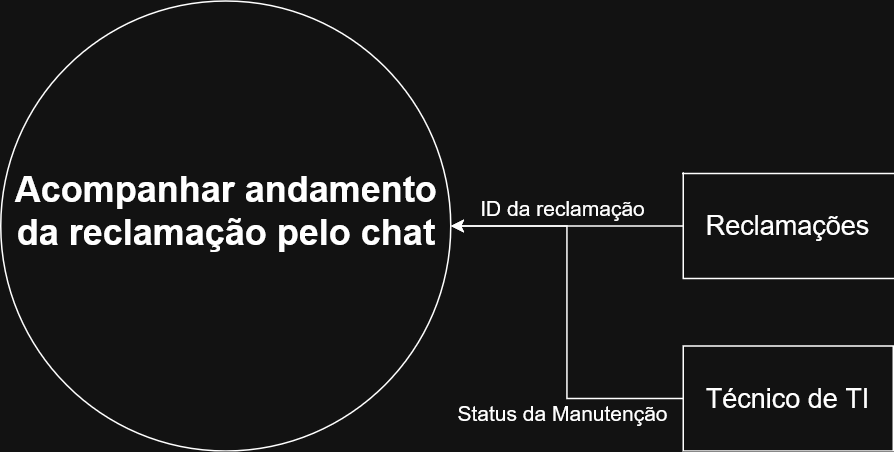

The diagram above was exported from draw.io. Its source (the exported page's mxGraphModel, read from the mxfile embedded in the PNG):
<mxGraphModel dx="576" dy="1927" grid="1" gridSize="10" guides="1" tooltips="1" connect="1" arrows="1" fold="1" page="1" pageScale="1" pageWidth="850" pageHeight="1100" math="0" shadow="0">
  <root>
    <mxCell id="0" />
    <mxCell id="1" parent="0" />
    <mxCell id="qgnq52H5JEst0Vw7azPq-1" parent="1" style="shape=ellipse;html=1;dashed=0;whiteSpace=wrap;aspect=fixed;perimeter=ellipsePerimeter;" value="" vertex="1">
      <mxGeometry height="300" width="300" x="985" y="-380" as="geometry" />
    </mxCell>
    <mxCell id="qgnq52H5JEst0Vw7azPq-2" parent="1" style="text;strokeColor=none;fillColor=none;html=1;fontSize=24;fontStyle=1;verticalAlign=middle;align=center;" value="Acompanhar andamento&lt;br&gt;da reclamação pelo chat" vertex="1">
      <mxGeometry height="40" width="100" x="1085" y="-260" as="geometry" />
    </mxCell>
    <mxCell id="qgnq52H5JEst0Vw7azPq-3" edge="1" parent="1" source="qgnq52H5JEst0Vw7azPq-4" style="edgeStyle=orthogonalEdgeStyle;rounded=0;orthogonalLoop=1;jettySize=auto;html=1;exitX=0;exitY=0.5;exitDx=0;exitDy=0;entryX=1;entryY=0.5;entryDx=0;entryDy=0;" target="qgnq52H5JEst0Vw7azPq-1">
      <mxGeometry relative="1" as="geometry" />
    </mxCell>
    <mxCell id="qgnq52H5JEst0Vw7azPq-4" parent="1" style="html=1;dashed=0;whiteSpace=wrap;shape=partialRectangle;right=0;" value="&lt;div&gt;&lt;font style=&quot;font-size: 18px;&quot;&gt;Reclamações&lt;/font&gt;&lt;/div&gt;" vertex="1">
      <mxGeometry height="70" width="140" x="1440" y="-265" as="geometry" />
    </mxCell>
    <mxCell id="qgnq52H5JEst0Vw7azPq-5" parent="1" style="text;html=1;align=center;verticalAlign=middle;whiteSpace=wrap;rounded=0;" value="&lt;font style=&quot;font-size: 14px;&quot;&gt;&lt;br&gt;ID da reclamação&lt;/font&gt;" vertex="1">
      <mxGeometry height="30" width="170" x="1275" y="-265" as="geometry" />
    </mxCell>
    <mxCell id="qgnq52H5JEst0Vw7azPq-10" edge="1" parent="1" source="qgnq52H5JEst0Vw7azPq-8" style="edgeStyle=orthogonalEdgeStyle;rounded=0;orthogonalLoop=1;jettySize=auto;html=1;exitX=0;exitY=0.5;exitDx=0;exitDy=0;" target="qgnq52H5JEst0Vw7azPq-1">
      <mxGeometry relative="1" as="geometry" />
    </mxCell>
    <mxCell id="qgnq52H5JEst0Vw7azPq-8" parent="1" style="html=1;dashed=0;whiteSpace=wrap;" value="&lt;div&gt;&lt;font style=&quot;font-size: 18px;&quot;&gt;Técnico de TI&lt;/font&gt;&lt;/div&gt;" vertex="1">
      <mxGeometry height="70" width="140" x="1440" y="-150" as="geometry" />
    </mxCell>
    <mxCell id="qgnq52H5JEst0Vw7azPq-9" parent="1" style="text;html=1;align=center;verticalAlign=middle;whiteSpace=wrap;rounded=0;" value="&lt;font style=&quot;font-size: 14px;&quot;&gt;&lt;span data-contrast=&quot;auto&quot; style=&quot;line-height: 29.0625px; font-family: Aptos, &amp;quot;Aptos_EmbeddedFont&amp;quot;, &amp;quot;Aptos_MSFontService&amp;quot;, sans-serif;&quot; lang=&quot;PT-BR&quot; class=&quot;TextRun SCXW144287906 BCX2&quot;&gt;&lt;span class=&quot;NormalTextRun SCXW144287906 BCX2&quot;&gt;Status da Manutenção&lt;/span&gt;&lt;/span&gt;&lt;/font&gt;" vertex="1">
      <mxGeometry height="30" width="170" x="1275" y="-120" as="geometry" />
    </mxCell>
  </root>
</mxGraphModel>